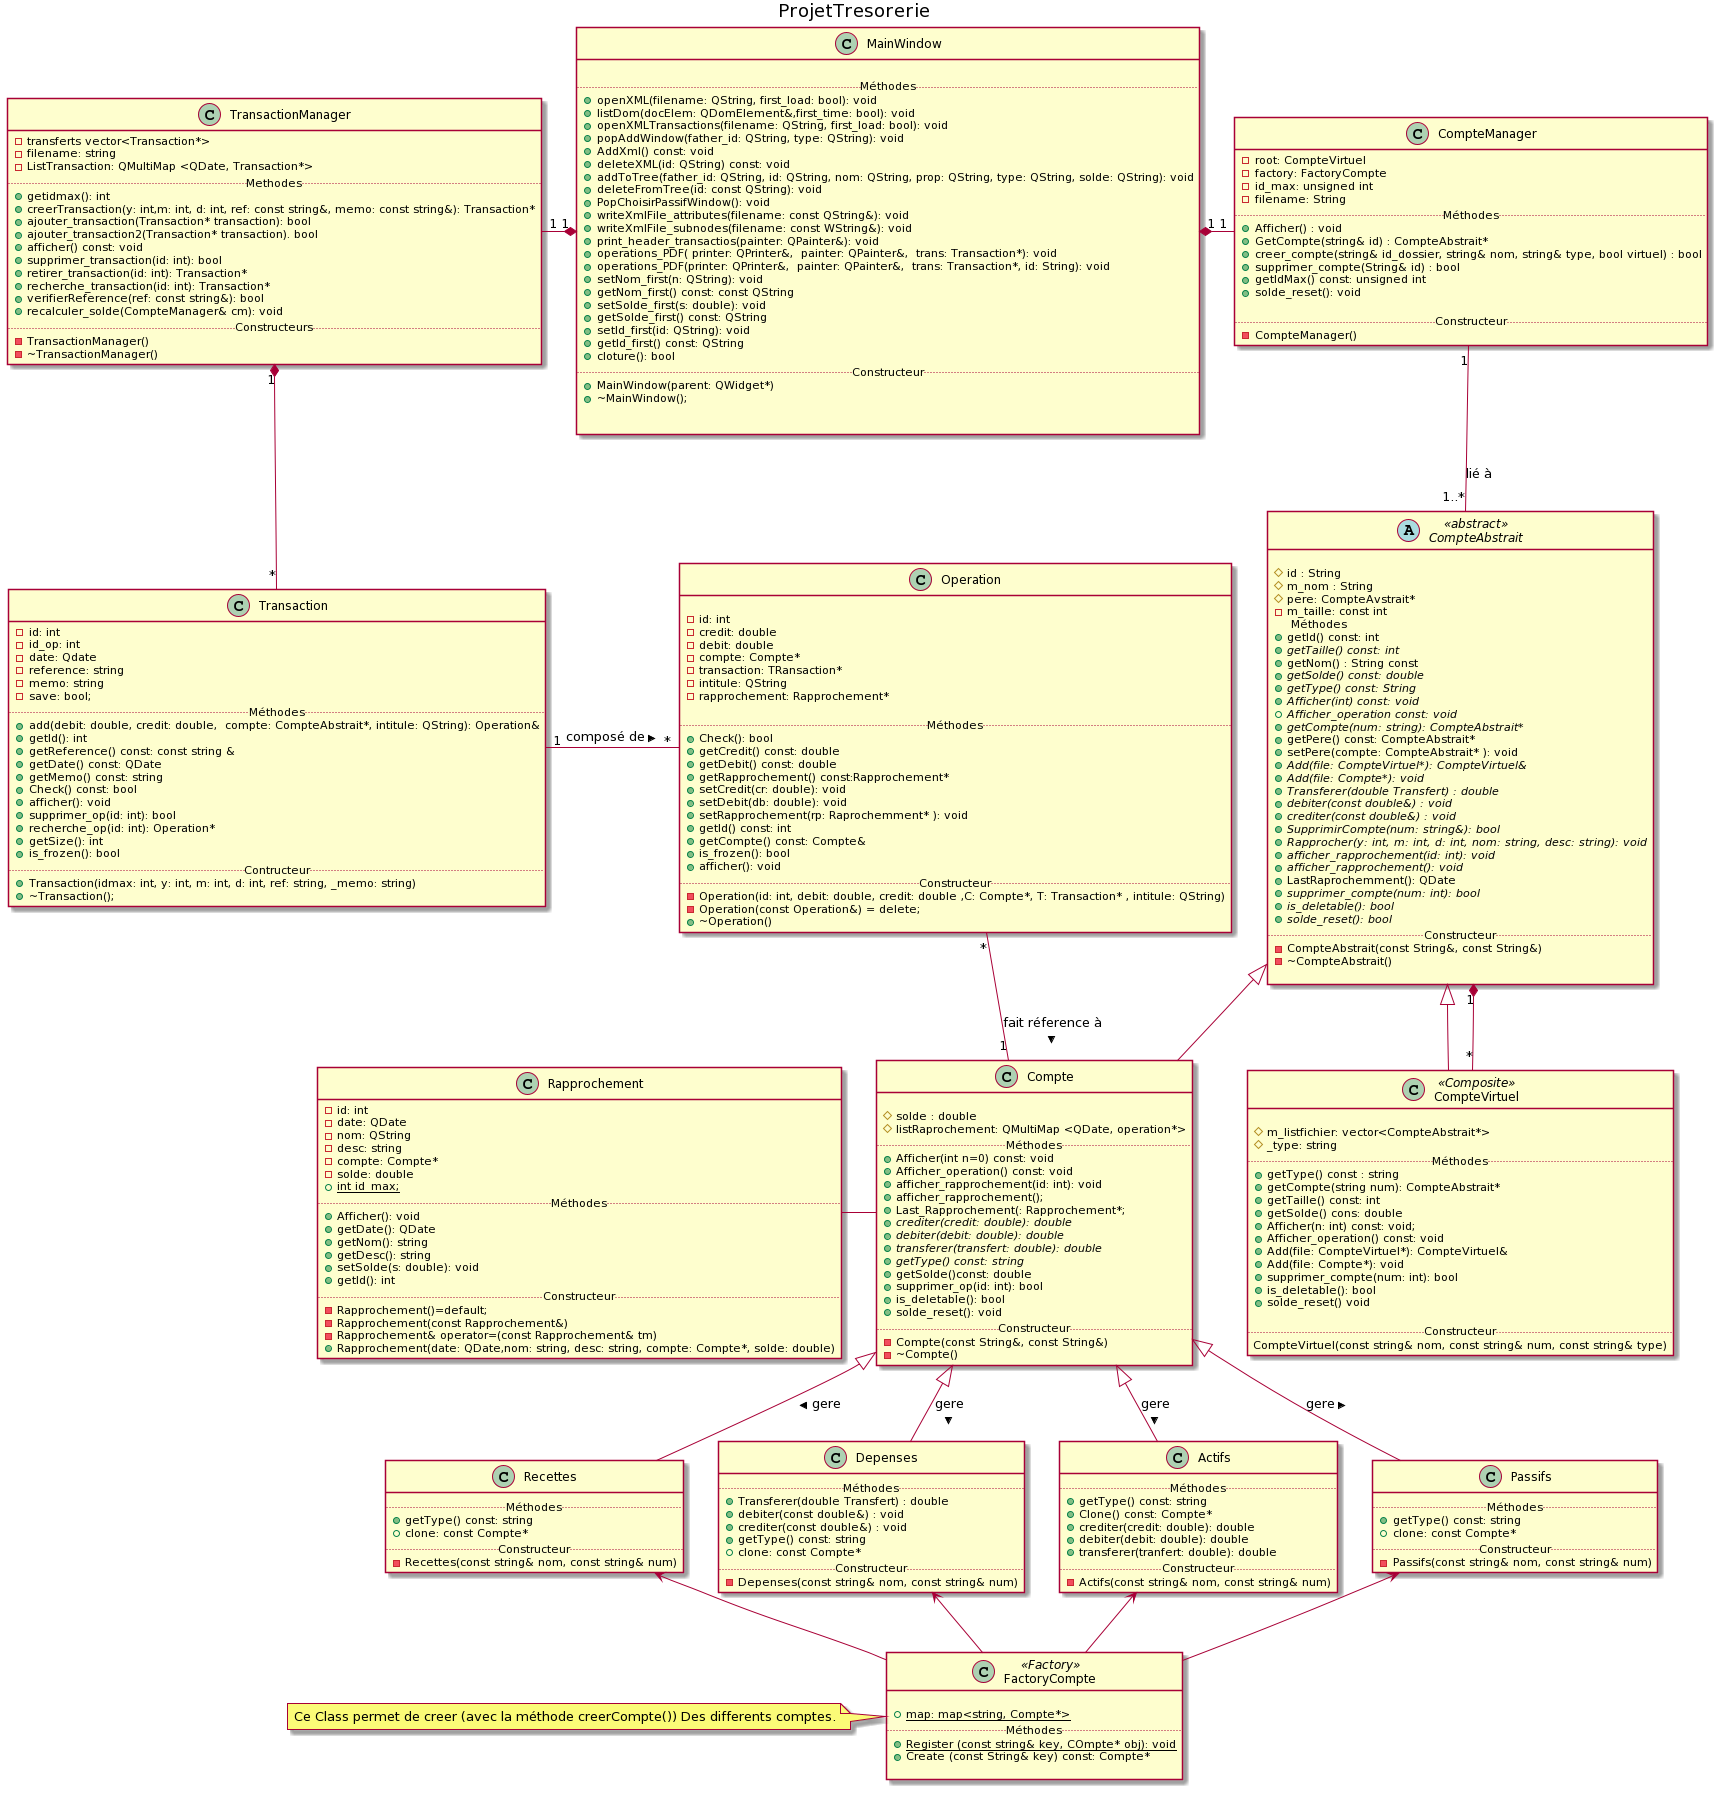

The diagram above was rendered by PlantUML. Its source (embedded in the PNG):
@startuml
title ProjetTresorerie

'class


class CompteManager  {
    -root: CompteVirtuel
    -factory: FactoryCompte
    -id_max: unsigned int
    -filename: String
.. Méthodes  ..
    + Afficher() : void
    + GetCompte(string& id) : CompteAbstrait*
    + creer_compte(string& id_dossier, string& nom, string& type, bool virtuel) : bool
    + supprimer_compte(String& id) : bool
    + getIdMax() const: unsigned int
    + solde_reset(): void

.. Constructeur  ..
   - CompteManager()
}


abstract class CompteAbstrait <<abstract>>{

  # id : String
  # m_nom : String
  # pere: CompteAvstrait*
  - m_taille: const int
  .. Méthodes  ..
  + getId() const: int
  + {abstract} getTaille() const: int
  + getNom() : String const
  + {abstract} getSolde() const: double
  + {abstract} getType() const: String 
  + {abstract} Afficher(int) const: void
  + {abstract} Afficher_operation const: void 
  + {abstract} getCompte(num: string): CompteAbstrait*
  + getPere() const: CompteAbstrait*
  + setPere(compte: CompteAbstrait* ): void
  + {abstract} Add(file: CompteVirtuel*): CompteVirtuel&
  + {abstract} Add(file: Compte*): void
  + {abstract} Transferer(double Transfert) : double
  + {abstract} debiter(const double&) : void
  + {abstract} crediter(const double&) : void
  + {abstract} SupprimirCompte(num: string&): bool
  + {abstract} Rapprocher(y: int, m: int, d: int, nom: string, desc: string): void
  + {abstract} afficher_rapprochement(id: int): void
  + {abstract} afficher_rapprochement(): void
  + LastRaprochemment(): QDate
  + {abstract} supprimer_compte(num: int): bool
  + {abstract} is_deletable(): bool
  + {abstract} solde_reset(): bool
.. Constructeur ..
  - CompteAbstrait(const String&, const String&)
  - ~CompteAbstrait()

}

class Compte {

  # solde : double
  # listRaprochement: QMultiMap <QDate, operation*>
.. Méthodes  ..
    + Afficher(int n=0) const: void
    + Afficher_operation() const: void
    + afficher_rapprochement(id: int): void
    + afficher_rapprochement();
    + Last_Rapprochement(: Rapprochement*;
    + {abstract} crediter(credit: double): double
    + {abstract} debiter(debit: double): double
    + {abstract} transferer(transfert: double): double
    + {abstract} getType() const: string
    + getSolde()const: double
    + supprimer_op(id: int): bool
    + is_deletable(): bool
    + solde_reset(): void
.. Constructeur ..
  - Compte(const String&, const String&)
  - ~Compte()
}

class CompteVirtuel <<Composite>>{
    
    #m_listfichier: vector<CompteAbstrait*>
    #_type: string 
.. Méthodes ..
    + getType() const : string
    + getCompte(string num): CompteAbstrait*
    + getTaille() const: int
    + getSolde() cons: double
    + Afficher(n: int) const: void;
    + Afficher_operation() const: void
    + Add(file: CompteVirtuel*): CompteVirtuel&
    + Add(file: Compte*): void
    + supprimer_compte(num: int): bool
    + is_deletable(): bool
    + solde_reset() void

.. Constructeur ..
    CompteVirtuel(const string& nom, const string& num, const string& type)
}

class Actifs{
.. Méthodes ..
    + getType() const: string
    + Clone() const: Compte*
    + crediter(credit: double): double
    + debiter(debit: double): double
    + transferer(tranfert: double): double
.. Constructeur  ..
  -Actifs(const string& nom, const string& num)
}

class Passifs{
.. Méthodes ..
  + getType() const: string
  + clone: const Compte*
.. Constructeur  ..
  -Passifs(const string& nom, const string& num)
}

class Depenses{
.. Méthodes ..
  + Transferer(double Transfert) : double
  + debiter(const double&) : void
  + crediter(const double&) : void
  + getType() const: string
  + clone: const Compte*
.. Constructeur  ..
  -Depenses(const string& nom, const string& num)
}

class Recettes{
.. Méthodes ..
  + getType() const: string
  + clone: const Compte*
.. Constructeur  ..
  -Recettes(const string& nom, const string& num)
}

class FactoryCompte <<Factory>>{

    +map: {static} map<string, Compte*>
.. Méthodes ..
    +{static} Register (const string& key, COmpte* obj): void
    +Create (const String& key) const: Compte*

}

note left: Ce Class permet de creer (avec la méthode creerCompte()) Des differents comptes.

class Transaction{
    - id: int
    - id_op: int
    - date: Qdate
    - reference: string
    - memo: string
    - save: bool;
.. Méthodes ..
        + add(debit: double, credit: double,  compte: CompteAbstrait*, intitule: QString): Operation&
        + getId(): int
        + getReference() const: const string &
        + getDate() const: QDate
        + getMemo() const: string
        + Check() const: bool
        + afficher(): void
        + supprimer_op(id: int): bool
        + recherche_op(id: int): Operation*
        + getSize(): int
        + is_frozen(): bool
.. Contructeur ..
  + Transaction(idmax: int, y: int, m: int, d: int, ref: string, _memo: string)
  + ~Transaction();
}


class TransactionManager {
  - transferts vector<Transaction*>
  - filename: string
  - ListTransaction: QMultiMap <QDate, Transaction*>
.. Methodes ..
    + getidmax(): int
    + creerTransaction(y: int,m: int, d: int, ref: const string&, memo: const string&): Transaction*
    + ajouter_transaction(Transaction* transaction): bool
    + ajouter_transaction2(Transaction* transaction). bool
    + afficher() const: void
    + supprimer_transaction(id: int): bool
    + retirer_transaction(id: int): Transaction*
    + recherche_transaction(id: int): Transaction*
    + verifierReference(ref: const string&): bool
    + recalculer_solde(CompteManager& cm): void
.. Constructeurs ..
  - TransactionManager()
  - ~TransactionManager()
}

class Operation{

    -id: int
    -credit: double
    -debit: double
    - compte: Compte*
    - transaction: TRansaction*
    - intitule: QString
    - rapprochement: Rapprochement*
    
.. Méthodes ..
    + Check(): bool
    + getCredit() const: double
    + getDebit() const: double
    + getRapprochement() const:Rapprochement*      
    + setCredit(cr: double): void
    + setDebit(db: double): void
    + setRapprochement(rp: Raprochemment* ): void
    + getId() const: int
    + getCompte() const: Compte& 
    + is_frozen(): bool
    + afficher(): void
.. Constructeur ..
    - Operation(id: int, debit: double, credit: double ,C: Compte*, T: Transaction* , intitule: QString)
    - Operation(const Operation&) = delete;
    + ~Operation()
}

class Rapprochement {
    - id: int
    - date: QDate
    - nom: QString
    - desc: string
    - compte: Compte*
    - solde: double
    + {static} int id_max;
.. Méthodes ..
    + Afficher(): void
    + getDate(): QDate
    + getNom(): string
    + getDesc(): string
    + setSolde(s: double): void
    + getId(): int
.. Constructeur ..
    - Rapprochement()=default;
    - Rapprochement(const Rapprochement&)
    - Rapprochement& operator=(const Rapprochement& tm)
    + Rapprochement(date: QDate,nom: string, desc: string, compte: Compte*, solde: double)
}

class MainWindow{

.. Méthodes ..
   + openXML(filename: QString, first_load: bool): void
   + listDom(docElem: QDomElement&,first_time: bool): void
   + openXMLTransactions(filename: QString, first_load: bool): void
   + popAddWindow(father_id: QString, type: QString): void
   + AddXml() const: void
   + deleteXML(id: QString) const: void
   + addToTree(father_id: QString, id: QString, nom: QString, prop: QString, type: QString, solde: QString): void
   + deleteFromTree(id: const QString): void
   + PopChoisirPassifWindow(): void
   + writeXmlFile_attributes(filename: const QString&): void
   + writeXmlFile_subnodes(filename: const WString&): void
   + print_header_transactios(painter: QPainter&): void
   + operations_PDF( printer: QPrinter&,  painter: QPainter&,  trans: Transaction*): void
   + operations_PDF(printer: QPrinter&,  painter: QPainter&,  trans: Transaction*, id: String): void
   + setNom_first(n: QString): void
   + getNom_first() const: const QString
   + setSolde_first(s: double): void
   + getSolde_first() const: QString
   + setId_first(id: QString): void
   + getId_first() const: QString
   + cloture(): bool
.. Constructeur ..
   + MainWindow(parent: QWidget*)
   + ~MainWindow();


}

'Associations

FactoryCompte -up-> Passifs
FactoryCompte -up-> Actifs
FactoryCompte -up-> Depenses
FactoryCompte -up-> Recettes

Recettes -up-|>  Compte: < gere
Depenses -up-|>  Compte: < gere
Actifs -up-|>  Compte: < gere
Passifs -up-|>  Compte: < gere

Compte -up-|> CompteAbstrait
CompteVirtuel -up-|> CompteAbstrait

Transaction "*" -down-* "1" TransactionManager
CompteAbstrait "1" *-- "*" CompteVirtuel

TransactionManager "1" -left-* "1" MainWindow
CompteManager "1" -right-* "1" MainWindow

CompteManager "1" -down- "1..*" CompteAbstrait: lié à

Operation "*" -right- "1" Transaction: < composé de
Operation "*" -down-"1" Compte: > fait réference à

Rapprochement -right- Compte
@enduml